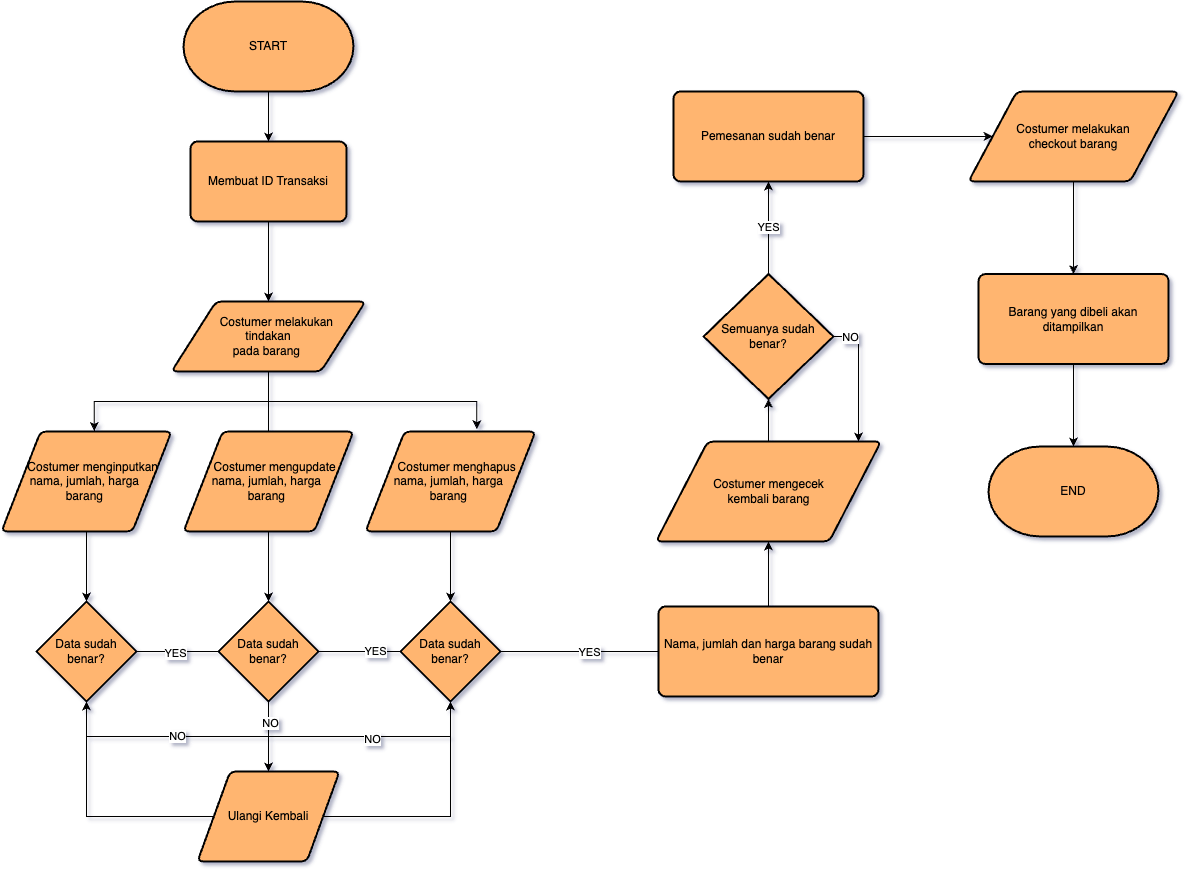

The diagram above was exported from draw.io. Its source (the exported page's mxGraphModel, read from the mxfile embedded in the PNG):
<mxGraphModel dx="1493" dy="998" grid="1" gridSize="10" guides="1" tooltips="1" connect="1" arrows="1" fold="1" page="1" pageScale="1" pageWidth="1600" pageHeight="900" background="#ffffff" math="0" shadow="1">
  <root>
    <mxCell id="0" />
    <mxCell id="1" parent="0" />
    <mxCell id="To9SpirsArwF_JP-eKqW-3" value="" style="edgeStyle=orthogonalEdgeStyle;rounded=0;orthogonalLoop=1;jettySize=auto;html=1;" edge="1" parent="1" target="To9SpirsArwF_JP-eKqW-2">
      <mxGeometry relative="1" as="geometry">
        <mxPoint x="270" y="100" as="sourcePoint" />
      </mxGeometry>
    </mxCell>
    <mxCell id="To9SpirsArwF_JP-eKqW-5" value="" style="edgeStyle=orthogonalEdgeStyle;rounded=0;orthogonalLoop=1;jettySize=auto;html=1;" edge="1" parent="1" source="To9SpirsArwF_JP-eKqW-2" target="To9SpirsArwF_JP-eKqW-4">
      <mxGeometry relative="1" as="geometry" />
    </mxCell>
    <mxCell id="To9SpirsArwF_JP-eKqW-2" value="Membuat ID Transaksi" style="rounded=1;whiteSpace=wrap;html=1;absoluteArcSize=1;arcSize=14;strokeWidth=2;fillColor=#FFB570;" vertex="1" parent="1">
      <mxGeometry x="192" y="170" width="156" height="80" as="geometry" />
    </mxCell>
    <mxCell id="To9SpirsArwF_JP-eKqW-22" style="edgeStyle=orthogonalEdgeStyle;rounded=0;orthogonalLoop=1;jettySize=auto;html=1;entryX=0.546;entryY=-0.006;entryDx=0;entryDy=0;entryPerimeter=0;" edge="1" parent="1" source="To9SpirsArwF_JP-eKqW-4" target="To9SpirsArwF_JP-eKqW-16">
      <mxGeometry relative="1" as="geometry" />
    </mxCell>
    <mxCell id="To9SpirsArwF_JP-eKqW-23" style="edgeStyle=orthogonalEdgeStyle;rounded=0;orthogonalLoop=1;jettySize=auto;html=1;exitX=0.5;exitY=0;exitDx=0;exitDy=0;entryX=0.655;entryY=-0.024;entryDx=0;entryDy=0;entryPerimeter=0;" edge="1" parent="1" source="To9SpirsArwF_JP-eKqW-15" target="To9SpirsArwF_JP-eKqW-17">
      <mxGeometry relative="1" as="geometry">
        <Array as="points">
          <mxPoint x="270" y="430" />
          <mxPoint x="478" y="430" />
        </Array>
      </mxGeometry>
    </mxCell>
    <mxCell id="To9SpirsArwF_JP-eKqW-4" value="&amp;nbsp; &amp;nbsp; &amp;nbsp;Costumer melakukan &lt;br&gt;tindakan&lt;br&gt;pada barang&amp;nbsp;" style="shape=parallelogram;html=1;strokeWidth=2;perimeter=parallelogramPerimeter;whiteSpace=wrap;rounded=1;arcSize=12;size=0.23;fillColor=#FFB570;" vertex="1" parent="1">
      <mxGeometry x="173" y="330" width="194" height="70" as="geometry" />
    </mxCell>
    <mxCell id="To9SpirsArwF_JP-eKqW-28" value="" style="edgeStyle=orthogonalEdgeStyle;rounded=0;orthogonalLoop=1;jettySize=auto;html=1;" edge="1" parent="1" source="To9SpirsArwF_JP-eKqW-15" target="To9SpirsArwF_JP-eKqW-25">
      <mxGeometry relative="1" as="geometry" />
    </mxCell>
    <mxCell id="To9SpirsArwF_JP-eKqW-15" value="&amp;nbsp; &amp;nbsp; &amp;nbsp;Costumer mengupdate&amp;nbsp;&lt;br style=&quot;border-color: var(--border-color);&quot;&gt;nama, jumlah, harga&amp;nbsp;&lt;br style=&quot;border-color: var(--border-color);&quot;&gt;barang&amp;nbsp;" style="shape=parallelogram;html=1;strokeWidth=2;perimeter=parallelogramPerimeter;whiteSpace=wrap;rounded=1;arcSize=12;size=0.23;fillColor=#FFB570;" vertex="1" parent="1">
      <mxGeometry x="185" y="460" width="170" height="100" as="geometry" />
    </mxCell>
    <mxCell id="To9SpirsArwF_JP-eKqW-27" value="" style="edgeStyle=orthogonalEdgeStyle;rounded=0;orthogonalLoop=1;jettySize=auto;html=1;" edge="1" parent="1" source="To9SpirsArwF_JP-eKqW-16" target="To9SpirsArwF_JP-eKqW-24">
      <mxGeometry relative="1" as="geometry" />
    </mxCell>
    <mxCell id="To9SpirsArwF_JP-eKqW-16" value="&amp;nbsp; &amp;nbsp; &amp;nbsp;Costumer menginputkan&amp;nbsp;&lt;br style=&quot;border-color: var(--border-color);&quot;&gt;nama, jumlah, harga&amp;nbsp;&lt;br style=&quot;border-color: var(--border-color);&quot;&gt;barang&amp;nbsp;" style="shape=parallelogram;html=1;strokeWidth=2;perimeter=parallelogramPerimeter;whiteSpace=wrap;rounded=1;arcSize=12;size=0.23;fillColor=#FFB570;" vertex="1" parent="1">
      <mxGeometry x="3" y="460" width="170" height="100" as="geometry" />
    </mxCell>
    <mxCell id="To9SpirsArwF_JP-eKqW-29" value="" style="edgeStyle=orthogonalEdgeStyle;rounded=0;orthogonalLoop=1;jettySize=auto;html=1;" edge="1" parent="1" source="To9SpirsArwF_JP-eKqW-17" target="To9SpirsArwF_JP-eKqW-26">
      <mxGeometry relative="1" as="geometry" />
    </mxCell>
    <mxCell id="To9SpirsArwF_JP-eKqW-17" value="&amp;nbsp; &amp;nbsp; &amp;nbsp;Costumer menghapus&amp;nbsp;&lt;br style=&quot;border-color: var(--border-color);&quot;&gt;nama, jumlah, harga&amp;nbsp;&lt;br style=&quot;border-color: var(--border-color);&quot;&gt;barang&amp;nbsp;" style="shape=parallelogram;html=1;strokeWidth=2;perimeter=parallelogramPerimeter;whiteSpace=wrap;rounded=1;arcSize=12;size=0.23;fillColor=#FFB570;" vertex="1" parent="1">
      <mxGeometry x="367" y="460" width="170" height="100" as="geometry" />
    </mxCell>
    <mxCell id="To9SpirsArwF_JP-eKqW-32" value="NO" style="edgeStyle=orthogonalEdgeStyle;rounded=0;orthogonalLoop=1;jettySize=auto;html=1;exitX=0.5;exitY=1;exitDx=0;exitDy=0;exitPerimeter=0;" edge="1" parent="1" source="To9SpirsArwF_JP-eKqW-24" target="To9SpirsArwF_JP-eKqW-30">
      <mxGeometry relative="1" as="geometry" />
    </mxCell>
    <mxCell id="To9SpirsArwF_JP-eKqW-41" style="edgeStyle=orthogonalEdgeStyle;rounded=0;orthogonalLoop=1;jettySize=auto;html=1;exitX=1;exitY=0.5;exitDx=0;exitDy=0;exitPerimeter=0;entryX=0.045;entryY=0.442;entryDx=0;entryDy=0;entryPerimeter=0;" edge="1" parent="1" source="To9SpirsArwF_JP-eKqW-24" target="To9SpirsArwF_JP-eKqW-40">
      <mxGeometry relative="1" as="geometry">
        <Array as="points">
          <mxPoint x="530" y="680" />
          <mxPoint x="530" y="680" />
        </Array>
      </mxGeometry>
    </mxCell>
    <mxCell id="To9SpirsArwF_JP-eKqW-42" value="YES" style="edgeLabel;html=1;align=center;verticalAlign=middle;resizable=0;points=[];" vertex="1" connectable="0" parent="To9SpirsArwF_JP-eKqW-41">
      <mxGeometry x="-0.8573" y="-1" relative="1" as="geometry">
        <mxPoint as="offset" />
      </mxGeometry>
    </mxCell>
    <mxCell id="To9SpirsArwF_JP-eKqW-43" value="YES" style="edgeLabel;html=1;align=center;verticalAlign=middle;resizable=0;points=[];" vertex="1" connectable="0" parent="To9SpirsArwF_JP-eKqW-41">
      <mxGeometry x="-0.098" y="1" relative="1" as="geometry">
        <mxPoint x="-4" as="offset" />
      </mxGeometry>
    </mxCell>
    <mxCell id="To9SpirsArwF_JP-eKqW-44" value="YES" style="edgeLabel;html=1;align=center;verticalAlign=middle;resizable=0;points=[];" vertex="1" connectable="0" parent="To9SpirsArwF_JP-eKqW-41">
      <mxGeometry x="0.6699" relative="1" as="geometry">
        <mxPoint x="4" as="offset" />
      </mxGeometry>
    </mxCell>
    <mxCell id="To9SpirsArwF_JP-eKqW-24" value="Data sudah&lt;br&gt;benar?" style="strokeWidth=2;html=1;shape=mxgraph.flowchart.decision;whiteSpace=wrap;fillColor=#FFB570;" vertex="1" parent="1">
      <mxGeometry x="38" y="630" width="100" height="100" as="geometry" />
    </mxCell>
    <mxCell id="To9SpirsArwF_JP-eKqW-31" value="" style="edgeStyle=orthogonalEdgeStyle;rounded=0;orthogonalLoop=1;jettySize=auto;html=1;" edge="1" parent="1" source="To9SpirsArwF_JP-eKqW-25" target="To9SpirsArwF_JP-eKqW-30">
      <mxGeometry relative="1" as="geometry" />
    </mxCell>
    <mxCell id="To9SpirsArwF_JP-eKqW-35" value="NO" style="edgeLabel;html=1;align=center;verticalAlign=middle;resizable=0;points=[];" vertex="1" connectable="0" parent="To9SpirsArwF_JP-eKqW-31">
      <mxGeometry x="-0.4143" y="1" relative="1" as="geometry">
        <mxPoint y="1" as="offset" />
      </mxGeometry>
    </mxCell>
    <mxCell id="To9SpirsArwF_JP-eKqW-25" value="&lt;span style=&quot;color: rgb(0, 0, 0); font-family: Helvetica; font-size: 12px; font-style: normal; font-variant-ligatures: normal; font-variant-caps: normal; font-weight: 400; letter-spacing: normal; orphans: 2; text-align: center; text-indent: 0px; text-transform: none; widows: 2; word-spacing: 0px; -webkit-text-stroke-width: 0px; text-decoration-thickness: initial; text-decoration-style: initial; text-decoration-color: initial; float: none; display: inline !important;&quot;&gt;Data sudah&lt;/span&gt;&lt;br style=&quot;border-color: var(--border-color); color: rgb(0, 0, 0); font-family: Helvetica; font-size: 12px; font-style: normal; font-variant-ligatures: normal; font-variant-caps: normal; font-weight: 400; letter-spacing: normal; orphans: 2; text-align: center; text-indent: 0px; text-transform: none; widows: 2; word-spacing: 0px; -webkit-text-stroke-width: 0px; text-decoration-thickness: initial; text-decoration-style: initial; text-decoration-color: initial;&quot;&gt;&lt;span style=&quot;color: rgb(0, 0, 0); font-family: Helvetica; font-size: 12px; font-style: normal; font-variant-ligatures: normal; font-variant-caps: normal; font-weight: 400; letter-spacing: normal; orphans: 2; text-align: center; text-indent: 0px; text-transform: none; widows: 2; word-spacing: 0px; -webkit-text-stroke-width: 0px; text-decoration-thickness: initial; text-decoration-style: initial; text-decoration-color: initial; float: none; display: inline !important;&quot;&gt;benar?&lt;/span&gt;" style="strokeWidth=2;html=1;shape=mxgraph.flowchart.decision;whiteSpace=wrap;fillColor=#FFB570;" vertex="1" parent="1">
      <mxGeometry x="220" y="630" width="100" height="100" as="geometry" />
    </mxCell>
    <mxCell id="To9SpirsArwF_JP-eKqW-33" style="edgeStyle=orthogonalEdgeStyle;rounded=0;orthogonalLoop=1;jettySize=auto;html=1;exitX=0.5;exitY=1;exitDx=0;exitDy=0;exitPerimeter=0;" edge="1" parent="1" source="To9SpirsArwF_JP-eKqW-26" target="To9SpirsArwF_JP-eKqW-30">
      <mxGeometry relative="1" as="geometry" />
    </mxCell>
    <mxCell id="To9SpirsArwF_JP-eKqW-34" value="NO" style="edgeLabel;html=1;align=center;verticalAlign=middle;resizable=0;points=[];" vertex="1" connectable="0" parent="To9SpirsArwF_JP-eKqW-33">
      <mxGeometry x="-0.0952" y="2" relative="1" as="geometry">
        <mxPoint as="offset" />
      </mxGeometry>
    </mxCell>
    <mxCell id="To9SpirsArwF_JP-eKqW-26" value="&lt;span style=&quot;color: rgb(0, 0, 0); font-family: Helvetica; font-size: 12px; font-style: normal; font-variant-ligatures: normal; font-variant-caps: normal; font-weight: 400; letter-spacing: normal; orphans: 2; text-align: center; text-indent: 0px; text-transform: none; widows: 2; word-spacing: 0px; -webkit-text-stroke-width: 0px; text-decoration-thickness: initial; text-decoration-style: initial; text-decoration-color: initial; float: none; display: inline !important;&quot;&gt;Data sudah&lt;/span&gt;&lt;br style=&quot;border-color: var(--border-color); color: rgb(0, 0, 0); font-family: Helvetica; font-size: 12px; font-style: normal; font-variant-ligatures: normal; font-variant-caps: normal; font-weight: 400; letter-spacing: normal; orphans: 2; text-align: center; text-indent: 0px; text-transform: none; widows: 2; word-spacing: 0px; -webkit-text-stroke-width: 0px; text-decoration-thickness: initial; text-decoration-style: initial; text-decoration-color: initial;&quot;&gt;&lt;span style=&quot;color: rgb(0, 0, 0); font-family: Helvetica; font-size: 12px; font-style: normal; font-variant-ligatures: normal; font-variant-caps: normal; font-weight: 400; letter-spacing: normal; orphans: 2; text-align: center; text-indent: 0px; text-transform: none; widows: 2; word-spacing: 0px; -webkit-text-stroke-width: 0px; text-decoration-thickness: initial; text-decoration-style: initial; text-decoration-color: initial; float: none; display: inline !important;&quot;&gt;benar?&lt;/span&gt;" style="strokeWidth=2;html=1;shape=mxgraph.flowchart.decision;whiteSpace=wrap;fillColor=#FFB570;" vertex="1" parent="1">
      <mxGeometry x="402" y="630" width="100" height="100" as="geometry" />
    </mxCell>
    <mxCell id="To9SpirsArwF_JP-eKqW-36" style="edgeStyle=orthogonalEdgeStyle;rounded=0;orthogonalLoop=1;jettySize=auto;html=1;exitX=0;exitY=0.5;exitDx=0;exitDy=0;" edge="1" parent="1" source="To9SpirsArwF_JP-eKqW-30" target="To9SpirsArwF_JP-eKqW-24">
      <mxGeometry relative="1" as="geometry" />
    </mxCell>
    <mxCell id="To9SpirsArwF_JP-eKqW-37" style="edgeStyle=orthogonalEdgeStyle;rounded=0;orthogonalLoop=1;jettySize=auto;html=1;exitX=1;exitY=0.5;exitDx=0;exitDy=0;entryX=0.5;entryY=1;entryDx=0;entryDy=0;entryPerimeter=0;" edge="1" parent="1" source="To9SpirsArwF_JP-eKqW-30" target="To9SpirsArwF_JP-eKqW-26">
      <mxGeometry relative="1" as="geometry" />
    </mxCell>
    <mxCell id="To9SpirsArwF_JP-eKqW-30" value="Ulangi Kembali" style="shape=parallelogram;html=1;strokeWidth=2;perimeter=parallelogramPerimeter;whiteSpace=wrap;rounded=1;arcSize=12;size=0.23;fillColor=#FFB570;" vertex="1" parent="1">
      <mxGeometry x="199" y="800" width="142" height="90" as="geometry" />
    </mxCell>
    <mxCell id="To9SpirsArwF_JP-eKqW-57" value="" style="edgeStyle=orthogonalEdgeStyle;rounded=0;orthogonalLoop=1;jettySize=auto;html=1;" edge="1" parent="1" source="To9SpirsArwF_JP-eKqW-40" target="To9SpirsArwF_JP-eKqW-46">
      <mxGeometry relative="1" as="geometry" />
    </mxCell>
    <mxCell id="To9SpirsArwF_JP-eKqW-40" value="Nama, jumlah dan harga barang sudah&lt;br&gt;benar" style="rounded=1;whiteSpace=wrap;html=1;absoluteArcSize=1;arcSize=14;strokeWidth=2;fillColor=#FFB570;" vertex="1" parent="1">
      <mxGeometry x="660" y="635" width="220" height="90" as="geometry" />
    </mxCell>
    <mxCell id="To9SpirsArwF_JP-eKqW-58" value="" style="edgeStyle=orthogonalEdgeStyle;rounded=0;orthogonalLoop=1;jettySize=auto;html=1;" edge="1" parent="1" source="To9SpirsArwF_JP-eKqW-46" target="To9SpirsArwF_JP-eKqW-48">
      <mxGeometry relative="1" as="geometry" />
    </mxCell>
    <mxCell id="To9SpirsArwF_JP-eKqW-46" value="Costumer mengecek&lt;br&gt;kembali barang" style="shape=parallelogram;html=1;strokeWidth=2;perimeter=parallelogramPerimeter;whiteSpace=wrap;rounded=1;arcSize=12;size=0.23;fillColor=#FFB570;" vertex="1" parent="1">
      <mxGeometry x="657.5" y="470" width="225" height="100" as="geometry" />
    </mxCell>
    <mxCell id="To9SpirsArwF_JP-eKqW-59" style="edgeStyle=orthogonalEdgeStyle;rounded=0;orthogonalLoop=1;jettySize=auto;html=1;exitX=1;exitY=0.5;exitDx=0;exitDy=0;exitPerimeter=0;entryX=0.9;entryY=0;entryDx=0;entryDy=0;entryPerimeter=0;" edge="1" parent="1" source="To9SpirsArwF_JP-eKqW-48" target="To9SpirsArwF_JP-eKqW-46">
      <mxGeometry relative="1" as="geometry" />
    </mxCell>
    <mxCell id="To9SpirsArwF_JP-eKqW-61" value="NO" style="edgeLabel;html=1;align=center;verticalAlign=middle;resizable=0;points=[];" vertex="1" connectable="0" parent="To9SpirsArwF_JP-eKqW-59">
      <mxGeometry x="-0.7413" relative="1" as="geometry">
        <mxPoint as="offset" />
      </mxGeometry>
    </mxCell>
    <mxCell id="To9SpirsArwF_JP-eKqW-63" value="YES" style="edgeStyle=orthogonalEdgeStyle;rounded=0;orthogonalLoop=1;jettySize=auto;html=1;" edge="1" parent="1" source="To9SpirsArwF_JP-eKqW-48" target="To9SpirsArwF_JP-eKqW-62">
      <mxGeometry relative="1" as="geometry" />
    </mxCell>
    <mxCell id="To9SpirsArwF_JP-eKqW-48" value="Semuanya sudah&lt;br&gt;benar?" style="strokeWidth=2;html=1;shape=mxgraph.flowchart.decision;whiteSpace=wrap;fillColor=#FFB570;" vertex="1" parent="1">
      <mxGeometry x="705" y="302.5" width="130" height="125" as="geometry" />
    </mxCell>
    <mxCell id="To9SpirsArwF_JP-eKqW-67" value="" style="edgeStyle=orthogonalEdgeStyle;rounded=0;orthogonalLoop=1;jettySize=auto;html=1;" edge="1" parent="1" source="To9SpirsArwF_JP-eKqW-62" target="To9SpirsArwF_JP-eKqW-64">
      <mxGeometry relative="1" as="geometry" />
    </mxCell>
    <mxCell id="To9SpirsArwF_JP-eKqW-62" value="Pemesanan sudah benar" style="rounded=1;whiteSpace=wrap;html=1;absoluteArcSize=1;arcSize=14;strokeWidth=2;fillColor=#FFB570;" vertex="1" parent="1">
      <mxGeometry x="675" y="120" width="190" height="90" as="geometry" />
    </mxCell>
    <mxCell id="To9SpirsArwF_JP-eKqW-69" value="" style="edgeStyle=orthogonalEdgeStyle;rounded=0;orthogonalLoop=1;jettySize=auto;html=1;" edge="1" parent="1" source="To9SpirsArwF_JP-eKqW-64" target="To9SpirsArwF_JP-eKqW-68">
      <mxGeometry relative="1" as="geometry" />
    </mxCell>
    <mxCell id="To9SpirsArwF_JP-eKqW-64" value="Costumer melakukan&lt;br&gt;checkout barang" style="shape=parallelogram;html=1;strokeWidth=2;perimeter=parallelogramPerimeter;whiteSpace=wrap;rounded=1;arcSize=12;size=0.23;fillColor=#FFB570;" vertex="1" parent="1">
      <mxGeometry x="970" y="120" width="210" height="90" as="geometry" />
    </mxCell>
    <mxCell id="To9SpirsArwF_JP-eKqW-72" value="" style="edgeStyle=orthogonalEdgeStyle;rounded=0;orthogonalLoop=1;jettySize=auto;html=1;" edge="1" parent="1" source="To9SpirsArwF_JP-eKqW-68" target="To9SpirsArwF_JP-eKqW-70">
      <mxGeometry relative="1" as="geometry" />
    </mxCell>
    <mxCell id="To9SpirsArwF_JP-eKqW-68" value="Barang yang dibeli akan&lt;br&gt;ditampilkan" style="rounded=1;whiteSpace=wrap;html=1;absoluteArcSize=1;arcSize=14;strokeWidth=2;fillColor=#FFB570;" vertex="1" parent="1">
      <mxGeometry x="980" y="302.5" width="190" height="90" as="geometry" />
    </mxCell>
    <mxCell id="To9SpirsArwF_JP-eKqW-70" value="END" style="strokeWidth=2;html=1;shape=mxgraph.flowchart.terminator;whiteSpace=wrap;fillColor=#FFB570;" vertex="1" parent="1">
      <mxGeometry x="990" y="475" width="170" height="90" as="geometry" />
    </mxCell>
    <mxCell id="To9SpirsArwF_JP-eKqW-71" value="START" style="strokeWidth=2;html=1;shape=mxgraph.flowchart.terminator;whiteSpace=wrap;fillColor=#FFB570;" vertex="1" parent="1">
      <mxGeometry x="185" y="30" width="170" height="90" as="geometry" />
    </mxCell>
  </root>
</mxGraphModel>